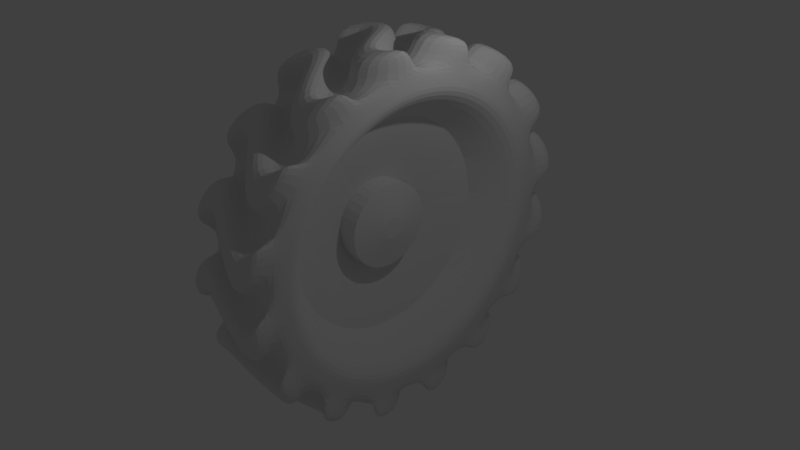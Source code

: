 # Source: simple1_tire23.blend  (saved by Blender 2.79.0; exported with 4.5.12 LTS)
import bpy
from mathutils import Matrix  # noqa: F401  (used for matrix-valued properties, if any)

bpy.ops.wm.read_factory_settings(use_empty=True)
scene = bpy.context.scene
scene.name = 'Scene'

# ---- collections
col_collection_1 = bpy.data.collections.new('Collection 1'); scene.collection.children.link(col_collection_1)

# ---- world
world_world = bpy.data.worlds.new('World'); scene.world = world_world
world_world.color = (0.05088, 0.05088, 0.05088)
world_world.use_sun_shadow = False
world_world.sun_shadow_jitter_overblur = 0.0
world_world.cycles.sampling_method = 'MANUAL'

# ---- cameras
cam_camera = bpy.data.cameras.new('Camera')
cam_camera.clip_end = 100.0
cam_camera.lens = 35.0
cam_camera.sensor_width = 32.0
cam_camera.sensor_height = 18.0
cam_camera.ortho_scale = 7.314
cam_camera.dof.focus_distance = 0.0
cam_camera.dof.aperture_fstop = 128.0

# ---- lights
light_lamp = bpy.data.lights.new('Lamp', 'POINT')
light_lamp.transmission_factor = 0.0
light_lamp.cutoff_distance = 30.0
light_lamp.energy = 100.0
light_lamp.shadow_buffer_clip_start = 1.001
light_lamp.shadow_soft_size = 0.1
light_lamp.shadow_maximum_resolution = 0.006
light_lamp.use_absolute_resolution = True

# ---- meshes
me_cylinder = bpy.data.meshes.new('Cylinder')
me_cylinder.from_pydata([(3.326, 2.222, -1.0), (3.696, -1.531, -1.0), (1.531, -3.696, -1.0), (-3.326, 2.222, -1.0), (-2.222, 3.326, -1.0), (3.326, -2.222, -1.0), (2.828, -2.828, -1.0), (-1.531, -3.696, -1.0), (-3.923, -0.7804, -1.0), (-1.531, 3.696, -1.0), (-0.7804, 3.923, -1.0), (1.482, 3.715, 0.5), (2.865, 2.791, -0.5), (3.297, 2.266, 0.5), (3.933, 0.7289, -0.5), (3.675, 1.579, 0.5), (3.913, -0.8316, -0.5), (3.297, -2.266, -0.5), (-2.222, -3.326, 0.0), (-2.865, -2.791, -0.5), (-2.791, 2.865, -0.5), (-1.482, 3.715, -0.5), (0.8316, 3.913, -0.5), (-0.05236, 4.0, 0.5), (1.579, 3.675, -0.5), (0.7289, 3.933, 0.5), (1.531, 3.696, 0.0), (3.675, -1.579, -0.5), (3.715, -1.482, 0.5), (2.791, -2.865, -0.5), (2.828, -2.828, 0.0), (2.179, -3.355, -0.5), (1.482, -3.715, -0.5), (2.266, -3.297, 0.5), (-0.05236, -4.0, -0.5), (-0.7804, -3.923, 0.0), (-1.531, -3.696, 0.0), (-2.266, -3.297, -0.5), (-2.828, -2.828, 0.0), (-3.355, -2.179, -0.5), (-3.326, -2.222, 0.0), (-3.297, -2.266, 0.5), (-3.696, -1.531, 0.0), (-3.933, -0.7289, -0.5), (-3.675, -1.579, 0.5), (-3.923, -0.7804, 0.0), (-4.0, 3.862e-06, 0.0), (-4.0, -0.05235, 0.5), (-3.933, 0.7289, 0.5), (-3.297, 2.266, -0.5), (-2.179, 3.355, -0.5), (-0.7804, 3.923, 0.0), (1.531, 3.696, 1.0), (2.222, 3.326, 1.0), (3.696, 1.531, 1.0), (3.923, 0.7804, 1.0), (2.828, -2.828, 1.0), (2.222, -3.326, 1.0), (-0.7804, -3.923, 1.0), (-3.326, -2.222, 1.0), (-0.8316, 3.913, 0.5), (4.0, 3.02e-07, 1.0), (-2.222, -3.326, 1.0), (-3.696, -1.531, 1.0), (-3.923, -0.7804, 1.0), (-2.222, 3.326, 1.0), (2.179, 3.355, 0.5), (2.791, 2.865, 0.5), (-1.482, -3.715, 0.5), (-3.715, 1.482, 0.5), (4.0, 0.05236, 0.5), (3.355, -2.179, 0.5), (2.865, -2.791, 0.5), (0.05236, -4.0, 0.5), (-0.7289, -3.933, 0.5), (-2.791, -2.865, 0.5), (-3.913, -0.8316, 0.5), (-3.355, 2.179, 0.5), (2.222, 3.326, -1.0), (2.828, 2.828, -1.0), (2.828, 2.828, 1.0), (3.355, 2.179, -0.5), (-1.551e-06, -4.6, 0.0), (3.715, 1.482, -0.5), (3.696, 1.531, -1.0), (0.8974, -4.512, 0.0), (3.923, 0.7804, -1.0), (1.816, -4.226, 0.575), (4.0, -0.05236, -0.5), (4.0, 3.02e-07, -1.0), (3.923, -0.7804, -1.0), (2.556, -3.825, 0.0), (3.326, -2.222, 1.0), (0.7804, -3.923, -1.0), (-1.303e-06, -4.0, -1.0), (-2.222, -3.326, -1.0), (3.295, -3.21, 0.575), (2.556, -3.825, 1.15), (2.546, -2.546, 1.0), (4.273, -1.705, 0.575), (0.7804, 3.923, 1.0), (-2.993, -2.0, -1.0), (-3.326, -2.222, -1.0), (2.546, -2.546, -1.0), (0.8383, 4.523, 0.575), (-2.546, -2.546, 1.0), (-2.546, -2.546, -1.0), (-2.828, -2.828, -1.0), (2.993, -2.0, -1.0), (-0.06021, 4.6, 0.575), (-2.546, 2.546, 1.0), (2.222, -3.326, -1.0), (1.378, 3.326, -1.0), (1.531, 3.696, -1.0), (0.9564, 4.499, -0.575), (0.7804, -3.923, 1.0), (-2.546, 2.546, -1.0), (-2.828, 2.828, -1.0), (-1.303e-06, -4.0, 1.0), (3.531, -0.7023, 1.0), (-2.556, 3.825, 0.0), (-3.825, 2.556, 0.0), (-0.7804, -3.923, -1.0), (-1.531, -3.696, 1.0), (-1.378, -3.326, -1.0), (2.142e-08, 3.6, 1.0), (0.7023, 3.531, 1.0), (-3.696, -1.531, -1.0), (-4.0, 3.862e-06, -1.0), (-3.326, 1.378, 1.0), (-3.696, 1.531, 1.0), (-3.923, 0.7804, -1.0), (-4.0, 3.862e-06, 1.0), (-3.923, 0.7804, 1.0), (-3.696, 1.531, -1.0), (-0.7023, -3.531, 1.0), (-1.378, -3.326, 1.0), (-3.326, 1.378, -1.0), (0.0, 4.0, -1.0), (2.142e-08, 3.6, -1.0), (-2.556, -3.825, 0.0), (0.7023, 3.531, -1.0), (-2.291, -2.291, 1.0), (-1.8, 2.694, -1.0), (-2.0, 2.993, -1.0), (1.378, 3.326, 1.0), (2.993, -2.0, 1.0), (2.694, -1.8, 1.0), (2.0, 2.993, -1.0), (2.0, 2.993, 1.0), (-2.291, -2.291, -1.0), (2.546, 2.546, -1.0), (2.546, 2.546, 1.0), (1.24, 2.993, 1.0), (2.993, 2.0, -1.0), (2.993, 2.0, 1.0), (2.694, -1.8, -1.0), (3.326, 1.378, -1.0), (3.326, 1.378, 1.0), (-2.291, 2.291, 1.0), (3.531, 0.7023, -1.0), (3.531, 0.7023, 1.0), (1.24, 2.993, -1.0), (3.6, 3.992e-07, -1.0), (3.6, 3.992e-07, 1.0), (-2.0, -2.993, 1.0), (-1.8, -2.694, 1.0), (3.531, -0.7023, -1.0), (-2.291, 2.291, -1.0), (3.326, -1.378, -1.0), (3.326, -1.378, 1.0), (2.993, -1.24, 1.0), (-1.8, -2.694, -1.0), (-2.0, -2.993, -1.0), (7.292e-08, 3.24, 1.0), (2.0, -2.993, -1.0), (2.0, -2.993, 1.0), (0.6321, 3.178, 1.0), (1.378, -3.326, -1.0), (1.378, -3.326, 1.0), (2.993, -1.24, -1.0), (0.7023, -3.531, -1.0), (0.7023, -3.531, 1.0), (-2.993, 2.0, 1.0), (-2.694, 1.8, 1.0), (-1.152e-06, -3.6, -1.0), (-1.152e-06, -3.6, 1.0), (-1.24, -2.993, 1.0), (-0.7023, -3.531, -1.0), (-2.694, 1.8, -1.0), (-2.993, 2.0, -1.0), (0.6321, 3.178, -1.0), (7.292e-08, 3.24, -1.0), (3.24, 4.889e-07, 1.0), (-2.993, -2.0, 1.0), (3.178, -0.6321, 1.0), (-3.326, -1.378, -1.0), (-3.326, -1.378, 1.0), (-1.24, -2.993, -1.0), (-3.531, -0.7023, -1.0), (-3.531, -0.7023, 1.0), (-0.6321, -3.178, -1.0), (-3.6, 3.604e-06, -1.0), (-3.6, 3.604e-06, 1.0), (3.178, -0.6321, -1.0), (-3.531, 0.7023, -1.0), (-3.531, 0.7023, 1.0), (3.24, 4.889e-07, -1.0), (-3.178, 0.6321, 1.0), (-2.993, 1.24, 1.0), (-9.828e-07, -3.24, 1.0), (-2.0, 2.993, 1.0), (-0.6321, -3.178, 1.0), (-1.378, 3.326, -1.0), (-1.378, 3.326, 1.0), (-2.993, 1.24, -1.0), (-0.7023, 3.531, -1.0), (-0.7023, 3.531, 1.0), (-3.178, 0.6321, -1.0), (2.291, -2.291, 1.0), (1.833, -1.833, 0.0), (1.8, 2.694, -1.0), (1.8, 2.694, 1.0), (1.44, 2.155, 0.0), (2.291, 2.291, -1.0), (2.291, 2.291, 1.0), (2.694, 1.8, -1.0), (2.694, 1.8, 1.0), (-1.8, 2.694, 1.0), (-1.44, 2.155, 0.0), (2.993, 1.24, -1.0), (2.993, 1.24, 1.0), (3.178, 0.6321, -1.0), (3.178, 0.6321, 1.0), (-1.833, -1.833, 0.0), (2.155, -1.44, 0.0), (0.9919, 2.395, 0.0), (2.291, -2.291, -1.0), (1.8, -2.694, -1.0), (1.8, -2.694, 1.0), (-1.833, 1.833, 0.0), (1.24, -2.993, -1.0), (1.24, -2.993, 1.0), (0.6321, -3.178, -1.0), (0.6321, -3.178, 1.0), (-9.828e-07, -3.24, -1.0), (-1.44, -2.155, 0.0), (2.542, -0.5057, 0.0), (2.395, -0.9919, 0.0), (-2.694, -1.8, -1.0), (-2.694, -1.8, 1.0), (-2.993, -1.24, -1.0), (-2.993, -1.24, 1.0), (-3.178, -0.6321, -1.0), (-3.178, -0.6321, 1.0), (0.5057, 2.542, 0.0), (-3.24, 3.373e-06, -1.0), (-3.24, 3.373e-06, 1.0), (-2.395, 0.9919, 0.0), (-2.155, 1.44, 0.0), (-0.5057, -2.542, 0.0), (-0.9919, -2.395, 0.0), (-1.24, 2.993, -1.0), (-1.24, 2.993, 1.0), (-0.6321, 3.178, -1.0), (-0.6321, 3.178, 1.0), (1.833, 1.833, 0.0), (2.155, 1.44, 0.0), (2.395, 0.9919, 0.0), (2.542, 0.5057, 0.0), (2.592, 6.385e-07, 0.0), (1.44, -2.155, 0.0), (0.9919, -2.395, 0.0), (0.5057, -2.542, 0.0), (-6.607e-07, -2.592, 0.0), (-2.155, -1.44, 0.0), (-2.395, -0.9919, 0.0), (-2.542, -0.5057, 0.0), (-2.592, 2.946e-06, 0.0), (-2.542, 0.5057, 0.0), (-0.9919, 2.395, 0.0), (-0.5057, 2.542, 0.0), (1.839e-07, 2.592, 0.0), (0.2023, 1.017, -0.5), (0.3968, 0.9579, -0.5), (0.576, 0.8621, -0.5), (0.7331, 0.7331, -0.5), (0.8621, 0.576, -0.5), (0.9579, 0.3968, -0.5), (1.017, 0.2023, -0.5), (1.037, 9.93e-07, -0.5), (1.017, -0.2023, -0.5), (0.9579, -0.3968, -0.5), (0.8621, -0.576, -0.5), (0.7331, -0.7331, -0.5), (0.576, -0.8621, -0.5), (0.3968, -0.9579, -0.5), (0.2023, -1.017, -0.5), (-2.765e-09, -1.037, -0.5), (-0.2023, -1.017, -0.5), (-0.3968, -0.9579, -0.5), (-0.576, -0.8621, -0.5), (-0.7331, -0.7331, -0.5), (-0.8621, -0.576, -0.5), (-0.9579, -0.3968, -0.5), (-1.017, -0.2023, -0.5), (-1.037, 1.916e-06, -0.5), (-1.017, 0.2023, -0.5), (-0.9579, 0.3968, -0.5), (-0.8621, 0.576, -0.5), (-0.7331, 0.7331, -0.5), (-0.576, 0.8621, -0.5), (-0.3968, 0.9579, -0.5), (-0.2023, 1.017, -0.5), (3.351e-07, 1.037, -0.5), (0.2023, 1.017, 0.0), (0.3968, 0.9579, 0.0), (0.576, 0.8621, 0.0), (0.7331, 0.7331, 0.0), (0.8621, 0.576, 0.0), (0.9579, 0.3968, 0.0), (1.017, 0.2023, 0.0), (1.037, 9.93e-07, 0.0), (1.017, -0.2023, 0.0), (0.9579, -0.3968, 0.0), (0.8621, -0.576, 0.0), (0.7331, -0.7331, 0.0), (0.576, -0.8621, 0.0), (0.3968, -0.9579, 0.0), (0.2023, -1.017, 0.0), (-2.765e-09, -1.037, 0.0), (-0.2023, -1.017, 0.0), (-0.3968, -0.9579, 0.0), (-0.576, -0.8621, 0.0), (-0.7331, -0.7331, 0.0), (-0.8621, -0.576, 0.0), (-0.9579, -0.3968, 0.0), (-1.017, -0.2023, 0.0), (-1.037, 1.916e-06, 0.0), (-1.017, 0.2023, 0.0), (-0.9579, 0.3968, 0.0), (-0.8621, 0.576, 0.0), (-0.7331, 0.7331, 0.0), (-0.576, 0.8621, 0.0), (-0.3968, 0.9579, 0.0), (-0.2023, 1.017, 0.0), (3.351e-07, 1.037, 0.0), (0.05057, 0.2542, 0.15), (0.09919, 0.2395, 0.15), (0.144, 0.2155, 0.15), (0.1833, 0.1833, 0.15), (0.2155, 0.144, 0.15), (0.2395, 0.09919, 0.15), (0.2542, 0.05057, 0.15), (0.2592, 1.17e-06, 0.15), (0.2542, -0.05057, 0.15), (0.2395, -0.09919, 0.15), (0.2155, -0.144, 0.15), (0.1833, -0.1833, 0.15), (0.144, -0.2155, 0.15), (0.09919, -0.2395, 0.15), (0.05057, -0.2542, 0.15), (2.934e-07, -0.2592, 0.15), (-0.05057, -0.2542, 0.15), (-0.09919, -0.2395, 0.15), (-0.144, -0.2155, 0.15), (-0.1833, -0.1833, 0.15), (-0.2155, -0.144, 0.15), (-0.2395, -0.09919, 0.15), (-0.2542, -0.05057, 0.15), (-0.2592, 1.401e-06, 0.15), (-0.2542, 0.05057, 0.15), (-0.2395, 0.09919, 0.15), (-0.2155, 0.144, 0.15), (-0.1833, 0.1833, 0.15), (-0.144, 0.2155, 0.15), (-0.09919, 0.2395, 0.15), (-0.05057, 0.2542, 0.15), (3.778e-07, 0.2592, 0.15), (0.7804, 3.923, -1.0), (2.266, 3.297, -0.5), (0.7289, -3.933, -0.5), (-0.8316, -3.913, -0.5), (-1.579, -3.675, -0.5), (-3.715, -1.482, -0.5), (4.499, 0.9564, 0.575), (-4.0, 0.05236, -0.5), (-3.913, 0.8317, -0.5), (-3.675, 1.579, -0.5), (4.6, 1.638e-07, 1.15), (-0.7289, 3.933, -0.5), (0.05236, 4.0, -0.5), (2.222, 3.326, 0.0), (4.512, 0.8974, 0.0), (4.25, 1.76, 0.0), (3.791, 2.605, 0.575), (3.326, 2.222, 0.0), (3.696, 1.531, 0.0), (3.825, 2.556, 0.0), (3.923, 0.7804, 0.0), (3.913, 0.8316, 0.5), (2.556, 3.825, 0.0), (1.705, 4.273, 0.575), (0.06022, 4.6, -0.575), (-0.8383, 4.523, -0.575), (-1.76, 4.25, -1.15), (-3.326, 2.222, 0.0), (-2.505, 3.858, -0.575), (-2.222, 3.326, 0.0), (-3.253, 3.253, -1.15), (-3.791, 2.605, -0.575), (-4.226, 1.816, -0.575), (-4.499, 0.9564, -0.575), (-4.6, 0.06022, -0.575), (-4.523, -0.8383, -0.575), (-4.273, -1.705, -0.575), (2.222, -3.326, 0.0), (-3.858, -2.505, -0.575), (1.579, -3.675, 0.5), (0.7804, -3.923, 0.0), (-3.253, -3.253, -1.15), (-1.303e-06, -4.0, 0.0), (-2.605, -3.791, -0.575), (-1.816, -4.226, -0.575), (-0.9564, -4.499, -0.575), (-0.06021, -4.6, -0.575), (0.8383, -4.523, -0.575), (1.76, -4.25, -1.15), (2.556, -3.825, -1.15), (1.705, -4.273, -0.575), (2.505, -3.858, -0.575), (3.253, -3.253, 1.15), (-2.828, 2.828, 0.0), (3.825, -2.556, 1.15), (-1.531, 3.696, 0.0), (3.21, -3.295, -0.575), (4.226, -1.816, -0.575), (2.605, 3.791, -0.575), (1.76, 4.25, 1.15), (0.8974, 4.512, 1.15), (3.326, 2.222, 1.0), (3.696, -1.531, 1.0), (1.76, 4.25, -1.15), (0.0, 4.0, 1.0), (0.8974, 4.512, -1.15), (1.816, 4.226, -0.575), (-0.8974, 4.512, -1.15), (1.531, -3.696, 1.0), (-5.23e-08, 4.6, -1.15), (-4.25, 1.76, 1.15), (-2.828, -2.828, 1.0), (-4.512, 0.8974, 1.15), (-4.512, 0.8974, -1.15), (-4.25, 1.76, -1.15), (-4.512, -0.8974, -1.15), (-4.6, 4.258e-06, -1.15), (3.923, -0.7804, 1.0), (-4.25, -1.76, 1.15), (-3.825, -2.556, 1.15), (-3.825, -2.556, -1.15), (-4.25, -1.76, -1.15), (-3.326, 2.222, 1.0), (-2.828, 2.828, 1.0), (-1.531, 3.696, 1.0), (-0.7804, 3.923, 1.0), (-0.8974, -4.512, -1.15), (-1.76, -4.25, -1.15), (2.828, 2.828, 0.0), (-1.551e-06, -4.6, 1.15), (0.8974, -4.512, 1.15), (3.825, -2.556, -1.15), (3.253, -3.253, -1.15), (-2.556, 3.825, -1.15), (4.0, 3.02e-07, 0.0), (3.933, -0.7289, 0.5), (3.696, -1.531, 0.0), (-1.705, 4.273, -0.575), (-3.825, 2.556, -1.15), (-2.865, 2.791, 0.5), (-3.21, 3.295, -0.575), (0.0, 4.0, 0.0), (-2.556, -3.825, -1.15), (0.7804, 3.923, 0.0), (-3.295, -3.21, -0.575), (0.8974, -4.512, -1.15), (3.923, -0.7804, 0.0), (-1.551e-06, -4.6, -1.15), (3.326, -2.222, 0.0), (3.791, -2.605, -0.575), (4.512, -0.8974, -1.15), (4.25, -1.76, -1.15), (1.531, -3.696, 0.0), (4.499, -0.9564, -0.575), (4.6, 1.638e-07, -1.15), (0.8316, -3.913, 0.5), (4.512, 0.8974, -1.15), (4.6, -0.06021, -0.575), (-2.179, -3.355, 0.5), (4.523, 0.8383, -0.575), (4.25, 1.76, -1.15), (3.825, 2.556, -1.15), (4.273, 1.705, -0.575), (3.858, 2.505, -0.575), (3.253, 3.253, 1.15), (2.556, 3.825, 1.15), (-3.923, 0.7804, 0.0), (3.253, 3.253, -1.15), (-3.696, 1.531, 0.0), (2.556, 3.825, -1.15), (-2.266, 3.297, 0.5), (3.295, 3.21, -0.575), (-1.579, 3.675, 0.5), (-3.253, -3.253, 0.0), (-3.825, -2.556, 0.0), (-3.791, -2.605, 0.575), (-4.25, -1.76, 0.0), (-4.6, 4.258e-06, 1.15), (-4.499, -0.9564, 0.575), (-4.6, 4.258e-06, 0.0), (-4.523, 0.8383, 0.575), (-3.253, 3.253, 0.0), (-1.76, 4.25, 0.0), (-4.226, -1.816, 0.575), (2.605, -3.791, 0.575), (2.505, 3.858, 0.575), (3.253, 3.253, 0.0), (3.825, 2.556, 1.15), (3.21, 3.295, 0.575), (4.512, 0.8974, 1.15), (4.226, 1.816, 0.575), (4.25, -1.76, 1.15), (4.523, -0.8383, 0.575), (4.25, -1.76, 0.0), (-3.825, 2.556, 1.15), (-4.273, 1.705, 0.575), (-2.556, 3.825, 1.15), (-3.295, 3.21, 0.575), (3.858, -2.505, 0.575), (3.253, -3.253, 0.0), (-0.8383, -4.523, 0.575), (-1.76, -4.25, 0.0), (-3.253, -3.253, 1.15), (-2.505, -3.858, 0.575), (-4.6, -0.06021, 0.575), (-4.512, 0.8974, 0.0), (-3.253, 3.253, 1.15), (-3.858, 2.505, 0.575), (-1.76, 4.25, 1.15), (-2.605, 3.791, 0.575), (-0.8974, 4.512, 1.15), (-1.816, 4.226, 0.575), (-0.8974, 4.512, 0.0), (-5.23e-08, 4.6, 0.0), (-4.25, 1.76, 0.0), (-1.705, -4.273, 0.575), (-0.8974, -4.512, 0.0), (3.825, -2.556, 0.0), (4.512, -0.8974, 0.0), (1.76, 4.25, 0.0), (0.8974, 4.512, 0.0), (4.25, 1.76, 1.15), (1.76, -4.25, 1.15), (-0.8974, -4.512, 1.15), (-1.76, -4.25, 1.15), (-5.23e-08, 4.6, 1.15), (-0.9564, 4.499, 0.575), (4.512, -0.8974, 1.15), (-2.556, -3.825, 1.15), (-4.512, -0.8974, 1.15), (4.6, 1.638e-07, 0.0), (4.6, 0.06021, 0.575), (1.76, -4.25, 0.0), (0.9564, -4.499, 0.575), (0.06021, -4.6, 0.575), (-3.21, -3.295, 0.575), (-4.512, -0.8974, 0.0)], [], [(9, 10, 391, 390), (390, 391, 51, 434), (434, 51, 511, 509), (117, 4, 21, 50), (50, 21, 408, 432), (432, 408, 478, 77), (134, 3, 20, 49), (49, 20, 406, 507), (507, 406, 69, 48), (128, 131, 388, 387), (387, 388, 505, 46), (46, 505, 47, 76), (127, 8, 386, 43), (43, 386, 45, 42), (42, 45, 44, 41), (107, 102, 384, 39), (39, 384, 40, 38), (38, 40, 75, 497), (7, 95, 19, 37), (37, 19, 18, 36), (36, 18, 68, 74), (94, 122, 383, 382), (382, 383, 35, 421), (421, 35, 73, 494), (2, 93, 34, 381), (381, 34, 419, 491), (491, 419, 418, 33), (6, 111, 32, 31), (31, 32, 416, 30), (30, 416, 72, 71), (1, 5, 29, 17), (17, 29, 487, 475), (475, 487, 28, 474), (89, 90, 27, 16), (16, 27, 485, 473), (473, 485, 70, 400), (84, 86, 88, 14), (14, 88, 399, 397), (397, 399, 15, 13), (79, 0, 83, 81), (81, 83, 396, 467), (467, 396, 67, 66), (113, 78, 12, 380), (380, 12, 392, 26), (26, 392, 11, 25), (138, 379, 24, 22), (22, 24, 482, 480), (480, 482, 23, 60), (60, 23, 100, 443), (25, 11, 53, 52), (66, 67, 440, 80), (13, 15, 55, 54), (400, 70, 456, 61), (474, 28, 92, 441), (71, 72, 57, 56), (33, 418, 115, 447), (494, 73, 58, 118), (74, 68, 62, 123), (497, 75, 59, 450), (41, 44, 64, 63), (76, 47, 133, 132), (48, 69, 461, 130), (77, 478, 65, 462), (509, 511, 464, 463), (507, 48, 519, 553), (487, 29, 435, 556), (462, 461, 533, 545), (10, 138, 448, 446), (505, 388, 411, 544), (111, 2, 427, 428), (14, 397, 394, 498), (28, 487, 556, 99), (133, 47, 543, 451), (86, 89, 493, 495), (5, 6, 471, 470), (92, 28, 99, 433), (134, 49, 410, 453), (32, 111, 428, 429), (132, 64, 568, 516), (463, 65, 535, 547), (397, 13, 395, 394), (485, 27, 436, 557), (45, 386, 413, 575), (88, 86, 495, 496), (388, 131, 452, 411), (65, 478, 536, 535), (44, 45, 575, 522), (6, 31, 430, 471), (128, 387, 412, 455), (390, 434, 521, 404), (450, 62, 567, 541), (70, 485, 557, 570), (396, 83, 501, 398), (56, 92, 433, 431), (64, 44, 522, 568), (61, 55, 528, 389), (56, 57, 176, 98), (127, 102, 101, 196), (53, 80, 152, 149), (111, 6, 103, 175), (65, 463, 214, 211), (79, 78, 148, 151), (450, 59, 194, 105), (9, 4, 144, 213), (92, 56, 98, 146), (102, 107, 106, 101), (52, 53, 149, 145), (6, 5, 108, 103), (462, 65, 211, 110), (78, 113, 112, 148), (62, 450, 105, 165), (4, 117, 116, 144), (441, 92, 146, 170), (107, 95, 173, 106), (100, 52, 145, 126), (5, 1, 169, 108), (461, 462, 110, 183), (113, 379, 141, 112), (123, 62, 165, 136), (117, 3, 190, 116), (456, 441, 170, 119), (95, 7, 124, 173), (443, 100, 126, 125), (1, 90, 167, 169), (130, 461, 183, 129), (58, 123, 136, 135), (3, 134, 137, 190), (379, 138, 139, 141), (105, 194, 250, 142), (213, 144, 143, 262), (146, 98, 219, 147), (101, 106, 150, 249), (145, 149, 222, 153), (103, 108, 156, 237), (110, 211, 228, 159), (148, 112, 162, 221), (165, 105, 142, 166), (144, 116, 168, 143), (170, 146, 147, 171), (106, 173, 172, 150), (126, 145, 153, 177), (108, 169, 180, 156), (183, 110, 159, 184), (112, 141, 191, 162), (136, 165, 166, 187), (116, 190, 189, 168), (119, 170, 171, 195), (173, 124, 198, 172), (125, 126, 177, 174), (169, 167, 204, 180), (129, 183, 184, 209), (135, 136, 187, 212), (190, 137, 215, 189), (141, 139, 192, 191), (164, 119, 195, 193), (124, 188, 201, 198), (167, 163, 207, 204), (206, 129, 209, 208), (186, 135, 212, 210), (137, 205, 218, 215), (10, 9, 213, 216), (59, 63, 197, 194), (0, 79, 151, 154), (463, 464, 217, 214), (2, 111, 175, 178), (80, 440, 155, 152), (8, 127, 196, 199), (57, 447, 179, 176), (138, 10, 216, 139), (63, 64, 200, 197), (84, 0, 154, 157), (464, 443, 125, 217), (93, 2, 178, 181), (440, 54, 158, 155), (128, 8, 199, 202), (447, 115, 182, 179), (64, 132, 203, 200), (86, 84, 157, 160), (94, 93, 181, 185), (54, 55, 161, 158), (131, 128, 202, 205), (115, 118, 186, 182), (132, 133, 206, 203), (89, 86, 160, 163), (122, 94, 185, 188), (55, 61, 164, 161), (134, 131, 205, 137), (118, 58, 135, 186), (133, 130, 129, 206), (90, 89, 163, 167), (7, 122, 188, 124), (61, 456, 119, 164), (264, 262, 280, 281), (219, 239, 271, 220), (251, 249, 275, 276), (222, 225, 266, 223), (238, 237, 220, 271), (228, 263, 280, 229), (224, 221, 223, 266), (142, 250, 275, 234), (262, 143, 229, 280), (147, 219, 220, 235), (249, 150, 234, 275), (153, 222, 223, 236), (237, 156, 235, 220), (159, 228, 229, 240), (221, 162, 236, 223), (166, 142, 234, 246), (143, 168, 240, 229), (171, 147, 235, 248), (150, 172, 246, 234), (177, 153, 236, 255), (156, 180, 248, 235), (184, 159, 240, 259), (162, 191, 255, 236), (187, 166, 246, 261), (168, 189, 259, 240), (195, 171, 248, 247), (172, 198, 261, 246), (174, 177, 255, 282), (180, 204, 247, 248), (209, 184, 259, 258), (212, 187, 261, 260), (189, 215, 258, 259), (151, 148, 221, 224), (211, 214, 263, 228), (175, 103, 237, 238), (149, 152, 225, 222), (196, 101, 249, 251), (98, 176, 239, 219), (216, 213, 262, 264), (194, 197, 252, 250), (154, 151, 224, 226), (214, 217, 265, 263), (178, 175, 238, 241), (152, 155, 227, 225), (199, 196, 251, 253), (176, 179, 242, 239), (139, 216, 264, 192), (197, 200, 254, 252), (157, 154, 226, 230), (217, 125, 174, 265), (181, 178, 241, 243), (155, 158, 231, 227), (202, 199, 253, 256), (179, 182, 244, 242), (200, 203, 257, 254), (160, 157, 230, 232), (185, 181, 243, 245), (158, 161, 233, 231), (205, 202, 256, 218), (182, 186, 210, 244), (203, 206, 208, 257), (163, 160, 232, 207), (188, 185, 245, 201), (161, 164, 193, 233), (250, 252, 276, 275), (226, 224, 266, 267), (263, 265, 281, 280), (241, 238, 271, 272), (225, 227, 267, 266), (253, 251, 276, 277), (239, 242, 272, 271), (192, 264, 281, 282), (252, 254, 277, 276), (230, 226, 267, 268), (265, 174, 282, 281), (243, 241, 272, 273), (227, 231, 268, 267), (256, 253, 277, 278), (242, 244, 273, 272), (254, 257, 278, 277), (232, 230, 268, 269), (245, 243, 273, 274), (231, 233, 269, 268), (218, 256, 278, 279), (244, 210, 274, 273), (257, 208, 279, 278), (207, 232, 269, 270), (201, 245, 274, 260), (233, 193, 270, 269), (215, 218, 279, 258), (210, 212, 260, 274), (208, 209, 258, 279), (204, 207, 270, 247), (198, 201, 260, 261), (193, 195, 247, 270), (191, 192, 282, 255), (234, 246, 301, 302), (268, 269, 289, 288), (275, 234, 302, 303), (269, 270, 290, 289), (275, 276, 304, 303), (270, 247, 291, 290), (276, 277, 305, 304), (248, 247, 291, 292), (277, 278, 306, 305), (235, 248, 292, 293), (278, 279, 307, 306), (220, 235, 293, 294), (255, 282, 314, 283), (279, 258, 308, 307), (271, 220, 294, 295), (281, 282, 314, 313), (259, 258, 308, 309), (271, 272, 296, 295), (240, 259, 309, 310), (272, 273, 297, 296), (236, 255, 283, 284), (229, 240, 310, 311), (273, 274, 298, 297), (223, 236, 284, 285), (280, 229, 311, 312), (274, 260, 299, 298), (266, 223, 285, 286), (280, 281, 313, 312), (261, 260, 299, 300), (266, 267, 287, 286), (246, 261, 300, 301), (267, 268, 288, 287), (287, 288, 320, 319), (313, 314, 346, 345), (302, 301, 333, 334), (288, 289, 321, 320), (303, 302, 334, 335), (289, 290, 322, 321), (303, 304, 336, 335), (290, 291, 323, 322), (304, 305, 337, 336), (292, 291, 323, 324), (305, 306, 338, 337), (293, 292, 324, 325), (306, 307, 339, 338), (294, 293, 325, 326), (307, 308, 340, 339), (295, 294, 326, 327), (309, 308, 340, 341), (295, 296, 328, 327), (310, 309, 341, 342), (296, 297, 329, 328), (284, 283, 315, 316), (311, 310, 342, 343), (297, 298, 330, 329), (285, 284, 316, 317), (312, 311, 343, 344), (298, 299, 331, 330), (286, 285, 317, 318), (312, 313, 345, 344), (300, 299, 331, 332), (286, 287, 319, 318), (283, 314, 346, 315), (301, 300, 332, 333), (322, 323, 355, 354), (336, 337, 369, 368), (324, 323, 355, 356), (337, 338, 370, 369), (325, 324, 356, 357), (338, 339, 371, 370), (326, 325, 357, 358), (339, 340, 372, 371), (327, 326, 358, 359), (341, 340, 372, 373), (327, 328, 360, 359), (342, 341, 373, 374), (328, 329, 361, 360), (316, 315, 347, 348), (343, 342, 374, 375), (329, 330, 362, 361), (317, 316, 348, 349), (344, 343, 375, 376), (330, 331, 363, 362), (318, 317, 349, 350), (344, 345, 377, 376), (332, 331, 363, 364), (318, 319, 351, 350), (315, 346, 378, 347), (333, 332, 364, 365), (319, 320, 352, 351), (345, 346, 378, 377), (334, 333, 365, 366), (320, 321, 353, 352), (335, 334, 366, 367), (321, 322, 354, 353), (335, 336, 368, 367), (347, 378, 377, 376, 375, 374, 373, 372, 371, 370, 369, 368, 367, 366, 365, 364, 363, 362, 361, 360, 359, 358, 357, 356, 355, 354, 353, 352, 351, 350, 349, 348), (456, 70, 570, 566), (461, 69, 534, 533), (382, 421, 82, 424), (29, 5, 470, 435), (54, 440, 526, 560), (441, 456, 566, 530), (380, 26, 558, 437), (84, 14, 498, 499), (75, 40, 513, 574), (50, 432, 520, 407), (26, 25, 104, 558), (386, 8, 454, 413), (130, 133, 451, 449), (482, 24, 445, 559), (59, 75, 574, 458), (0, 84, 499, 500), (25, 52, 438, 104), (60, 443, 564, 565), (131, 134, 453, 452), (475, 474, 531, 532), (38, 497, 542, 512), (27, 90, 489, 436), (23, 482, 559, 109), (419, 34, 425, 85), (83, 0, 500, 501), (474, 441, 530, 531), (127, 43, 414, 460), (480, 60, 565, 552), (511, 51, 551, 550), (37, 36, 540, 422), (22, 480, 552, 114), (100, 23, 109, 439), (418, 419, 85, 87), (113, 380, 437, 442), (48, 130, 449, 519), (384, 102, 459, 415), (464, 511, 550, 549), (478, 408, 120, 536), (74, 123, 563, 539), (79, 81, 502, 506), (52, 100, 439, 438), (115, 418, 87, 469), (8, 128, 455, 454), (69, 406, 121, 534), (107, 39, 417, 420), (80, 53, 504, 503), (55, 15, 529, 528), (443, 464, 549, 564), (379, 113, 442, 444), (509, 463, 547, 548), (68, 18, 140, 554), (78, 79, 506, 508), (138, 22, 114, 448), (24, 379, 444, 445), (63, 59, 458, 457), (62, 68, 554, 567), (12, 78, 508, 510), (408, 21, 476, 120), (102, 127, 460, 459), (387, 46, 518, 412), (77, 462, 545, 546), (17, 475, 532, 488), (46, 76, 517, 518), (16, 473, 569, 492), (392, 12, 510, 401), (35, 383, 423, 555), (21, 4, 472, 476), (30, 71, 537, 538), (11, 392, 401, 402), (73, 35, 555, 573), (20, 3, 477, 479), (95, 107, 420, 481), (53, 11, 402, 504), (58, 73, 573, 562), (19, 95, 481, 483), (421, 494, 572, 82), (93, 94, 486, 484), (416, 32, 429, 91), (123, 58, 562, 563), (494, 118, 468, 572), (72, 416, 91, 96), (7, 37, 422, 466), (381, 491, 571, 426), (57, 72, 96, 97), (383, 122, 465, 423), (491, 33, 523, 571), (1, 17, 488, 490), (33, 447, 561, 523), (90, 1, 490, 489), (94, 382, 424, 486), (447, 57, 97, 561), (31, 30, 538, 430), (34, 93, 484, 425), (71, 56, 431, 537), (89, 16, 492, 493), (2, 381, 426, 427), (559, 558, 104, 109), (401, 525, 524, 402), (398, 394, 395, 527), (393, 569, 385, 529), (557, 532, 531, 570), (556, 538, 537, 99), (91, 571, 523, 96), (85, 82, 572, 87), (555, 540, 539, 573), (140, 512, 542, 554), (513, 515, 514, 574), (575, 518, 517, 522), (544, 553, 519, 543), (121, 520, 546, 534), (120, 521, 548, 536), (551, 552, 565, 550), (445, 437, 558, 559), (444, 442, 437, 445), (510, 502, 525, 401), (508, 506, 502, 510), (501, 498, 394, 398), (500, 499, 498, 501), (496, 492, 569, 393), (495, 493, 492, 496), (436, 488, 532, 557), (489, 490, 488, 436), (435, 430, 538, 556), (470, 471, 430, 435), (429, 426, 571, 91), (428, 427, 426, 429), (425, 424, 82, 85), (484, 486, 424, 425), (423, 422, 540, 555), (465, 466, 422, 423), (483, 417, 512, 140), (481, 420, 417, 483), (415, 414, 515, 513), (459, 460, 414, 415), (413, 412, 518, 575), (454, 455, 412, 413), (411, 410, 553, 544), (452, 453, 410, 411), (479, 407, 520, 121), (477, 409, 407, 479), (476, 404, 521, 120), (472, 405, 404, 476), (403, 114, 552, 551), (446, 448, 114, 403), (550, 565, 564, 549), (536, 548, 547, 535), (534, 546, 545, 533), (543, 519, 449, 451), (522, 517, 516, 568), (574, 514, 457, 458), (554, 542, 541, 567), (573, 539, 563, 562), (87, 572, 468, 469), (96, 523, 561, 97), (99, 537, 431, 433), (570, 531, 530, 566), (529, 385, 389, 528), (527, 395, 560, 526), (402, 524, 503, 504), (109, 104, 438, 439), (3, 117, 409, 477), (36, 74, 539, 540), (49, 507, 553, 410), (399, 88, 496, 393), (497, 450, 541, 542), (432, 77, 546, 520), (400, 61, 389, 385), (117, 50, 407, 409), (434, 509, 548, 521), (39, 38, 512, 417), (51, 391, 403, 551), (4, 9, 405, 472), (118, 115, 469, 468), (9, 390, 404, 405), (40, 384, 415, 513), (41, 63, 457, 514), (66, 80, 503, 524), (391, 10, 446, 403), (42, 41, 514, 515), (122, 7, 466, 465), (81, 467, 525, 502), (43, 42, 515, 414), (18, 19, 483, 140), (67, 396, 398, 527), (13, 54, 560, 395), (15, 399, 393, 529), (47, 505, 544, 543), (467, 66, 524, 525), (406, 20, 479, 121), (473, 400, 385, 569), (76, 132, 516, 517), (440, 67, 527, 526)])
_k = {(283, 284): 1.0, (284, 285): 1.0, (285, 286): 1.0, (286, 287): 1.0, (287, 288): 1.0, (288, 289): 1.0, (289, 290): 1.0, (290, 291): 1.0, (291, 292): 1.0, (292, 293): 1.0, (293, 294): 1.0, (294, 295): 1.0, (295, 296): 1.0, (296, 297): 1.0, (297, 298): 1.0, (298, 299): 1.0, (299, 300): 1.0, (300, 301): 1.0, (301, 302): 1.0, (302, 303): 1.0, (303, 304): 1.0, (304, 305): 1.0, (305, 306): 1.0, (306, 307): 1.0, (307, 308): 1.0, (308, 309): 1.0, (309, 310): 1.0, (310, 311): 1.0, (311, 312): 1.0, (312, 313): 1.0, (283, 314): 1.0, (313, 314): 1.0, (315, 316): 1.0, (316, 317): 1.0, (317, 318): 1.0, (318, 319): 1.0, (319, 320): 1.0, (320, 321): 1.0, (321, 322): 1.0, (322, 323): 1.0, (323, 324): 1.0, (324, 325): 1.0, (325, 326): 1.0, (326, 327): 1.0, (327, 328): 1.0, (328, 329): 1.0, (329, 330): 1.0, (330, 331): 1.0, (331, 332): 1.0, (332, 333): 1.0, (333, 334): 1.0, (334, 335): 1.0, (335, 336): 1.0, (336, 337): 1.0, (337, 338): 1.0, (338, 339): 1.0, (339, 340): 1.0, (340, 341): 1.0, (341, 342): 1.0, (342, 343): 1.0, (343, 344): 1.0, (344, 345): 1.0, (315, 346): 1.0, (345, 346): 1.0, (288, 320): 1.0, (287, 319): 1.0, (314, 346): 1.0, (313, 345): 1.0, (301, 333): 1.0, (302, 334): 1.0, (289, 321): 1.0, (303, 335): 1.0, (290, 322): 1.0, (304, 336): 1.0, (291, 323): 1.0, (305, 337): 1.0, (292, 324): 1.0, (306, 338): 1.0, (293, 325): 1.0, (307, 339): 1.0, (294, 326): 1.0, (308, 340): 1.0, (295, 327): 1.0, (309, 341): 1.0, (296, 328): 1.0, (310, 342): 1.0, (297, 329): 1.0, (283, 315): 1.0, (284, 316): 1.0, (311, 343): 1.0, (298, 330): 1.0, (285, 317): 1.0, (312, 344): 1.0, (299, 331): 1.0, (286, 318): 1.0, (300, 332): 1.0, (347, 348): 1.0, (348, 349): 1.0, (349, 350): 1.0, (350, 351): 1.0, (351, 352): 1.0, (352, 353): 1.0, (353, 354): 1.0, (354, 355): 1.0, (355, 356): 1.0, (356, 357): 1.0, (357, 358): 1.0, (358, 359): 1.0, (359, 360): 1.0, (360, 361): 1.0, (361, 362): 1.0, (362, 363): 1.0, (363, 364): 1.0, (364, 365): 1.0, (365, 366): 1.0, (366, 367): 1.0, (367, 368): 1.0, (368, 369): 1.0, (369, 370): 1.0, (370, 371): 1.0, (371, 372): 1.0, (372, 373): 1.0, (373, 374): 1.0, (374, 375): 1.0, (375, 376): 1.0, (376, 377): 1.0, (347, 378): 1.0, (377, 378): 1.0, (323, 355): 1.0, (322, 354): 1.0, (337, 369): 1.0, (336, 368): 1.0, (324, 356): 1.0, (338, 370): 1.0, (325, 357): 1.0, (339, 371): 1.0, (326, 358): 1.0, (340, 372): 1.0, (327, 359): 1.0, (341, 373): 1.0, (328, 360): 1.0, (342, 374): 1.0, (329, 361): 1.0, (315, 347): 1.0, (316, 348): 1.0, (343, 375): 1.0, (330, 362): 1.0, (317, 349): 1.0, (344, 376): 1.0, (331, 363): 1.0, (318, 350): 1.0, (345, 377): 1.0, (332, 364): 1.0, (319, 351): 1.0, (346, 378): 1.0, (333, 365): 1.0, (320, 352): 1.0, (334, 366): 1.0, (321, 353): 1.0, (335, 367): 1.0}
me_cylinder.attributes.new('crease_edge', 'FLOAT', 'EDGE').data.foreach_set('value', [_k.get((min(e.vertices), max(e.vertices)), 0.0) for e in me_cylinder.edges])
me_cylinder.use_remesh_preserve_volume = False
me_cylinder.use_remesh_preserve_attributes = False
me_cylinder.use_mirror_vertex_groups = False
me_cylinder.update()

# ---- objects
ob_cylinder = bpy.data.objects.new('Cylinder', me_cylinder)
ob_lamp = bpy.data.objects.new('Lamp', light_lamp)
ob_camera = bpy.data.objects.new('Camera', cam_camera)

# ---- transforms, parenting, visibility, modifiers, constraints
ob_cylinder.location = (0.0, 0.0, 0.0)
ob_cylinder.rotation_euler = (-0.0, 1.571, 0.0)
ob_cylinder.lineart.crease_threshold = 0.0
_m = ob_cylinder.modifiers.new('Subsurf', 'SUBSURF')
_m.uv_smooth = 'PRESERVE_CORNERS'
_m.quality = 2
_m.levels = 2
_m.show_only_control_edges = False
ob_lamp.location = (4.076, 1.005, 5.904)
ob_lamp.rotation_euler = (0.6503, 0.05522, 1.866)
ob_lamp.lock_rotations_4d = False
ob_lamp.empty_display_type = 'ARROWS'
ob_lamp.color = (0.0, 0.0, 0.0, 0.0)
ob_lamp.lineart.crease_threshold = 0.0
ob_camera.location = (13.28, -11.66, 9.394)
ob_camera.rotation_euler = (1.083, -4.148e-06, 0.8364)
ob_camera.lock_rotations_4d = False
ob_camera.empty_display_type = 'ARROWS'
ob_camera.color = (0.0, 0.0, 0.0, 0.0)
ob_camera.display_type = 'WIRE'
ob_camera.lineart.crease_threshold = 0.0

# ---- collection membership
col_collection_1.objects.link(ob_cylinder)
col_collection_1.objects.link(ob_lamp)
col_collection_1.objects.link(ob_camera)

# ---- scene / render settings (as saved in the file)
scene.camera = ob_camera
scene.frame_start = 1; scene.frame_end = 250; scene.frame_set(1)
scene.render.engine = 'BLENDER_EEVEE_NEXT'
scene.render.resolution_percentage = 50
scene.render.dither_intensity = 0.0
scene.cycles.use_denoising = False
scene.cycles.samples = 128
scene.cycles.sampling_pattern = 'TABULATED_SOBOL'
scene.cycles.use_adaptive_sampling = False
scene.cycles.use_light_tree = False
scene.cycles.blur_glossy = 0.0
scene.cycles.sample_clamp_indirect = 0.0
scene.view_settings.view_transform = 'Standard'
bpy.context.view_layer.update()
